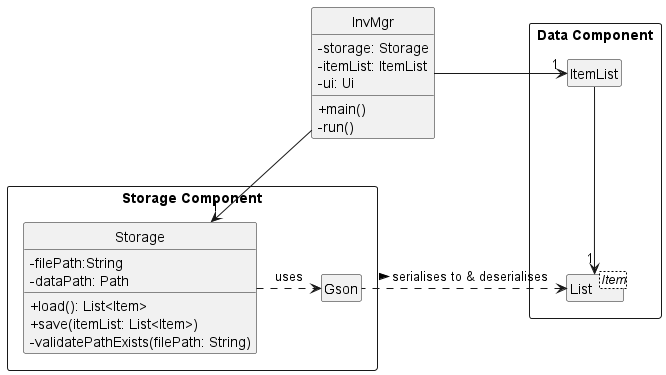

The diagram above was rendered by PlantUML. Its source (embedded in the PNG):
@startuml
hide circle
skinparam classAttributeIconSize 0
hide empty members
hide empty attributes

package "Storage Component" <<Rectangle>> {
    class Storage
    class Gson
}

package "Data Component" <<Rectangle>> {
    class ItemList
    class List<Item>
}

class InvMgr {
    - storage: Storage
    - itemList: ItemList
    - ui: Ui
    + main()
    - run()
}

class Storage {
    - filePath:String
    - dataPath: Path
    + load(): List<Item>
    + save(itemList: List<Item>)
    - validatePathExists(filePath: String)
}

class Gson {

}

class ItemList {

}


class List<Item> {

}

InvMgr -right-> "1" Storage
InvMgr -left-> "1" ItemList

Storage -[dashed]right-> Gson: uses

Gson -[dashed]left-> List: serialises to & deserialises >

ItemList --> "1" List
@enduml